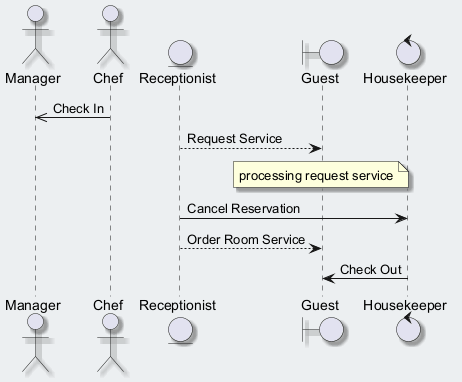

The diagram above was rendered by PlantUML. Its source (embedded in the PNG):
@startuml
skinparam backgroundColor #ECEFF1
skinparam classBackgroundColor #FFFFFF
skinparam classBorderColor #455A64
skinparam shadowing true
actor "Manager" as M
actor "Chef" as C
entity "Receptionist" as R
boundary "Guest" as G
control "Housekeeper" as H
C ->> M : Check In
R --> G : Request Service
note over G : processing request service
R -> H : Cancel Reservation
R --> G : Order Room Service
H -> G : Check Out
@enduml